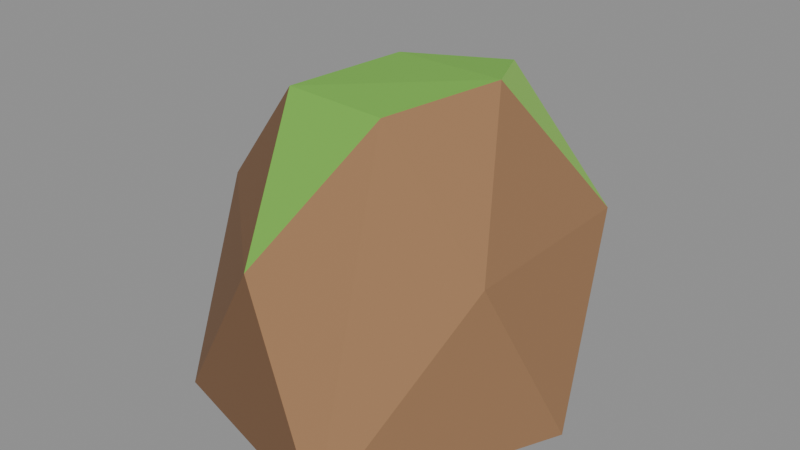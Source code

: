 # Source: rock_smallI.blend  (saved by Blender 5.2.45; exported with 4.5.12 LTS)
import bpy
from mathutils import Matrix  # noqa: F401  (used for matrix-valued properties, if any)

bpy.ops.wm.read_factory_settings(use_empty=True)
scene = bpy.context.scene
scene.name = 'Scene'

# ---- collections
col_col_lowpoly = bpy.data.collections.new('COL_LowPoly'); scene.collection.children.link(col_col_lowpoly)

# ---- images (referenced by path relative to the original .blend; pixels are not part of the script)
import os
ASSET_DIR = os.environ.get("B2B_ASSET_DIR", "")  # directory of the original .blend (textures are referenced by path, not embedded)
HERE = os.path.dirname(os.path.abspath(__file__))  # packed textures are extracted next to this script under _unpacked/

def load_image(name, relpath, width, height, colorspace="sRGB"):
    """Load a texture the original file referenced (path relative to the .blend, or extracted next to this script)."""
    p = next((c for c in (os.path.join(HERE, relpath), os.path.join(ASSET_DIR, relpath)) if relpath and os.path.exists(c)), "")
    if p:
        img = bpy.data.images.load(p, check_existing=True)
        img.name = name
    else:  # same state as the original file: an image datablock whose file is absent (Cycles renders it pink)
        img = bpy.data.images.new(name, width, height)
        img.source = "FILE"
        img.filepath = "//" + (relpath or name)
    img.colorspace_settings.name = colorspace
    return img
img_rock_smalli_basecolor = load_image('rock_smallI_BaseColor', '_unpacked/rock_smallI_BaseColor.8cf2768a.png', 112, 16, 'sRGB')
img_rock_smalli_maskmap = load_image('rock_smallI_MaskMap', '_unpacked/rock_smallI_MaskMap.37e9bd9d.png', 112, 16, 'Non-Color')

# ---- materials (node trees are filled in below, after node groups)
mat_m_rock_smalli = bpy.data.materials.new('M_rock_smallI')

# ---- material node trees
mat_m_rock_smalli.use_nodes = True; mat_m_rock_smalli.node_tree.nodes.clear()
_N = mat_m_rock_smalli.node_tree.nodes; _L = mat_m_rock_smalli.node_tree.links
n0 = _N.new('ShaderNodeBsdfPrincipled'); n0.name = 'Principled BSDF'; n0.location = (-200, 100)
n0.inputs[10].default_value = 0.005
n1 = _N.new('ShaderNodeOutputMaterial'); n1.name = 'Material Output'; n1.location = (200, 100)
n2 = _N.new('ShaderNodeTexImage'); n2.name = 'Image Texture'; n2.location = (0, 0)
n2.image = img_rock_smalli_basecolor
n2.interpolation = 'Closest'
n3 = _N.new('ShaderNodeTexImage'); n3.name = 'Image Texture.001'; n3.location = (0, 0)
n3.image = img_rock_smalli_maskmap
n3.interpolation = 'Closest'
n4 = _N.new('ShaderNodeSeparateColor'); n4.name = 'Separate Color'; n4.location = (0, 0)
n5 = _N.new('ShaderNodeMath'); n5.name = 'Math'; n5.location = (0, 0)
n5.operation = 'SUBTRACT'
n5.inputs[0].default_value = 1.0
_L.new(n0.outputs[0], n1.inputs[0])
_L.new(n2.outputs[0], n0.inputs[0])
_L.new(n3.outputs[0], n4.inputs[0])
_L.new(n4.outputs[0], n0.inputs[1])
_L.new(n3.outputs[1], n5.inputs[1])
_L.new(n5.outputs[0], n0.inputs[2])
n1.is_active_output = True

# ---- meshes
me_rock_smalli = bpy.data.meshes.new('rock_smallI')
me_rock_smalli.from_pydata([(0.1529, 0.01286, 0.0), (0.0002473, 0.176, 0.0), (-0.1554, 0.07126, 0.0), (-0.1228, -0.1245, 0.0), (0.06788, -0.1777, 0.0), (0.1237, 0.1071, 0.154), (-0.06708, 0.1558, 0.154), (-0.1522, -0.03504, 0.154), (-0.02006, -0.1512, 0.154), (0.1251, -0.06119, 0.154), (0.04166, 0.08682, 0.2642), (-0.05755, 0.06597, 0.2549), (-0.07425, -0.04464, 0.2525), (0.04762, -0.0797, 0.2675), (0.08487, 0.007096, 0.2795)], [], [(6, 1, 2), (1, 0, 4), (1, 4, 3), (1, 3, 2), (3, 7, 2), (7, 6, 2), (7, 11, 6), (11, 10, 6), (10, 5, 6), (5, 1, 6), (5, 0, 1), (4, 8, 3), (8, 7, 3), (8, 12, 7), (12, 11, 7), (14, 10, 11), (12, 14, 11), (14, 5, 10), (14, 9, 5), (9, 0, 5), (9, 4, 0), (9, 13, 4), (13, 8, 4), (13, 12, 8), (13, 14, 12), (13, 9, 14)])
_uv = me_rock_smalli.uv_layers.new(name='UVMap')
_uv.uv.foreach_set('vector', [0.07143, 0.5, 0.07143, 0.5, 0.07143, 0.5, 0.07143, 0.5, 0.07143, 0.5, 0.07143, 0.5, 0.07143, 0.5, 0.07143, 0.5, 0.07143, 0.5, 0.07143, 0.5, 0.07143, 0.5, 0.07143, 0.5, 0.2143, 0.5, 0.2143, 0.5, 0.2143, 0.5, 0.07143, 0.5, 0.07143, 0.5, 0.07143, 0.5, 0.07143, 0.5, 0.07143, 0.5, 0.07143, 0.5, 0.3571, 0.5, 0.3571, 0.5, 0.3571, 0.5, 0.07143, 0.5, 0.07143, 0.5, 0.07143, 0.5, 0.07143, 0.5, 0.07143, 0.5, 0.07143, 0.5, 0.07143, 0.5, 0.07143, 0.5, 0.07143, 0.5, 0.2143, 0.5, 0.2143, 0.5, 0.2143, 0.5, 0.2143, 0.5, 0.2143, 0.5, 0.2143, 0.5, 0.2143, 0.5, 0.2143, 0.5, 0.2143, 0.5, 0.3571, 0.5, 0.3571, 0.5, 0.3571, 0.5, 0.3571, 0.5, 0.3571, 0.5, 0.3571, 0.5, 0.3571, 0.5, 0.3571, 0.5, 0.3571, 0.5, 0.5, 0.5, 0.5, 0.5, 0.5, 0.5, 0.07143, 0.5, 0.07143, 0.5, 0.07143, 0.5, 0.07143, 0.5, 0.07143, 0.5, 0.07143, 0.5, 0.07143, 0.5, 0.07143, 0.5, 0.07143, 0.5, 0.07143, 0.5, 0.07143, 0.5, 0.07143, 0.5, 0.07143, 0.5, 0.07143, 0.5, 0.07143, 0.5, 0.3571, 0.5, 0.3571, 0.5, 0.3571, 0.5, 0.3571, 0.5, 0.3571, 0.5, 0.3571, 0.5, 0.07143, 0.5, 0.07143, 0.5, 0.07143, 0.5])
me_rock_smalli.materials.append(mat_m_rock_smalli)
me_rock_smalli.update()

# ---- objects
ob_rock_smalli = bpy.data.objects.new('rock_smallI', me_rock_smalli)

# ---- transforms, parenting, visibility, modifiers, constraints
ob_rock_smalli.location = (0.0, 0.0, 0.0)

# ---- collection membership
col_col_lowpoly.objects.link(ob_rock_smalli)

# ---- scene / render settings (as saved in the file)
scene.frame_start = 1; scene.frame_end = 250; scene.frame_set(1)
scene.render.engine = 'BLENDER_EEVEE_NEXT'
scene.render.bake_bias = 0.0
scene.render.bake_samples = 0
scene.render.compositor_device = 'GPU'
scene.eevee.use_volume_custom_range = False
scene.eevee.fast_gi_thickness_near = 0.1
scene.eevee.fast_gi_thickness_far = 0.0
scene.eevee.ray_tracing_options.screen_trace_thickness = 0.1
bpy.context.view_layer.update()

# ---- added for rendering (the .blend has no active camera and no usable light): camera, sun + grey world if the file has none
cam_auto = bpy.data.cameras.new('AutoCamera')
cam_auto.lens = 50.0
cam_auto.sensor_width = 36.0
cam_auto.clip_end = 1000.0
ob_auto_camera = bpy.data.objects.new('AutoCamera', cam_auto)
scene.collection.objects.link(ob_auto_camera)
ob_auto_camera.location = (0.504115, -0.60728, 0.544029)
ob_auto_camera.rotation_euler = (1.09748, -7.21219e-08, 0.694738)
scene.camera = ob_auto_camera
light_auto_sun = bpy.data.lights.new('AutoSun', 'SUN')
light_auto_sun.energy = 3.0
light_auto_sun.angle = 0.0523599
ob_auto_sun = bpy.data.objects.new('AutoSun', light_auto_sun)
scene.collection.objects.link(ob_auto_sun)
ob_auto_sun.rotation_euler = (0.872665, 0.174533, 0.523599)
if scene.world is None:
    world_auto = bpy.data.worlds.new('AutoWorld')
    world_auto.color = (0.3, 0.3, 0.3)
    scene.world = world_auto
bpy.context.view_layer.update()
